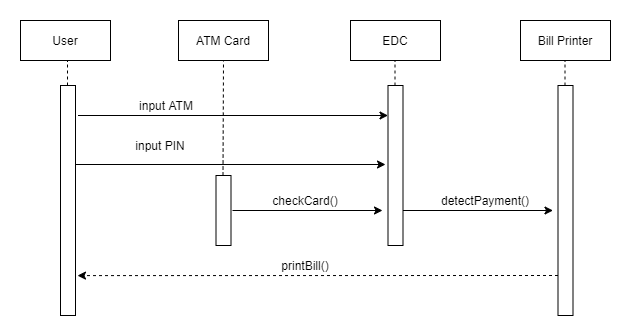

The diagram above was exported from draw.io. Its source (the exported page's mxGraphModel, read from the mxfile embedded in the PNG):
<mxGraphModel dx="868" dy="482" grid="1" gridSize="10" guides="1" tooltips="1" connect="1" arrows="1" fold="1" page="1" pageScale="1" pageWidth="1169" pageHeight="1654" math="0" shadow="0">
  <root>
    <mxCell id="0" />
    <mxCell id="1" parent="0" />
    <mxCell id="V2T7BZ9T-fazqtmK4_b4-1" value="User" style="rounded=0;whiteSpace=wrap;html=1;" vertex="1" parent="1">
      <mxGeometry x="75" y="65" width="90" height="40" as="geometry" />
    </mxCell>
    <mxCell id="V2T7BZ9T-fazqtmK4_b4-2" value="" style="rounded=0;whiteSpace=wrap;html=1;" vertex="1" parent="1">
      <mxGeometry x="115" y="130" width="15" height="230" as="geometry" />
    </mxCell>
    <mxCell id="V2T7BZ9T-fazqtmK4_b4-7" value="" style="endArrow=classic;html=1;" edge="1" parent="1">
      <mxGeometry width="50" height="50" relative="1" as="geometry">
        <mxPoint x="287" y="255" as="sourcePoint" />
        <mxPoint x="437" y="255" as="targetPoint" />
      </mxGeometry>
    </mxCell>
    <mxCell id="V2T7BZ9T-fazqtmK4_b4-8" value="" style="rounded=0;whiteSpace=wrap;html=1;" vertex="1" parent="1">
      <mxGeometry x="270.5" y="220" width="15" height="70" as="geometry" />
    </mxCell>
    <mxCell id="V2T7BZ9T-fazqtmK4_b4-9" value="" style="rounded=0;whiteSpace=wrap;html=1;" vertex="1" parent="1">
      <mxGeometry x="442.5" y="130" width="15" height="160" as="geometry" />
    </mxCell>
    <mxCell id="V2T7BZ9T-fazqtmK4_b4-10" value="checkCard()" style="text;html=1;strokeColor=none;fillColor=none;align=center;verticalAlign=middle;whiteSpace=wrap;rounded=0;" vertex="1" parent="1">
      <mxGeometry x="340" y="235" width="40" height="20" as="geometry" />
    </mxCell>
    <mxCell id="V2T7BZ9T-fazqtmK4_b4-11" value="" style="rounded=0;whiteSpace=wrap;html=1;" vertex="1" parent="1">
      <mxGeometry x="612.5" y="130" width="15" height="230" as="geometry" />
    </mxCell>
    <mxCell id="V2T7BZ9T-fazqtmK4_b4-12" value="" style="endArrow=classic;html=1;" edge="1" parent="1">
      <mxGeometry width="50" height="50" relative="1" as="geometry">
        <mxPoint x="132.5" y="160" as="sourcePoint" />
        <mxPoint x="442.5" y="160" as="targetPoint" />
      </mxGeometry>
    </mxCell>
    <mxCell id="V2T7BZ9T-fazqtmK4_b4-13" value="input ATM" style="text;html=1;strokeColor=none;fillColor=none;align=center;verticalAlign=middle;whiteSpace=wrap;rounded=0;" vertex="1" parent="1">
      <mxGeometry x="170.5" y="140" width="100" height="20" as="geometry" />
    </mxCell>
    <mxCell id="V2T7BZ9T-fazqtmK4_b4-14" value="" style="endArrow=classic;html=1;" edge="1" parent="1">
      <mxGeometry width="50" height="50" relative="1" as="geometry">
        <mxPoint x="130" y="209" as="sourcePoint" />
        <mxPoint x="440" y="209" as="targetPoint" />
      </mxGeometry>
    </mxCell>
    <mxCell id="V2T7BZ9T-fazqtmK4_b4-15" value="input PIN" style="text;html=1;strokeColor=none;fillColor=none;align=center;verticalAlign=middle;whiteSpace=wrap;rounded=0;" vertex="1" parent="1">
      <mxGeometry x="165" y="180" width="100" height="20" as="geometry" />
    </mxCell>
    <mxCell id="V2T7BZ9T-fazqtmK4_b4-16" value="" style="endArrow=classic;html=1;" edge="1" parent="1">
      <mxGeometry width="50" height="50" relative="1" as="geometry">
        <mxPoint x="457.5" y="255" as="sourcePoint" />
        <mxPoint x="607.5" y="255" as="targetPoint" />
      </mxGeometry>
    </mxCell>
    <mxCell id="V2T7BZ9T-fazqtmK4_b4-17" value="detectPayment()" style="text;html=1;strokeColor=none;fillColor=none;align=center;verticalAlign=middle;whiteSpace=wrap;rounded=0;" vertex="1" parent="1">
      <mxGeometry x="520" y="235" width="40" height="20" as="geometry" />
    </mxCell>
    <mxCell id="V2T7BZ9T-fazqtmK4_b4-19" value="" style="endArrow=classic;html=1;dashed=1;entryX=1.133;entryY=0.567;entryDx=0;entryDy=0;entryPerimeter=0;" edge="1" parent="1">
      <mxGeometry width="50" height="50" relative="1" as="geometry">
        <mxPoint x="612.5" y="320" as="sourcePoint" />
        <mxPoint x="131.995" y="320.1" as="targetPoint" />
      </mxGeometry>
    </mxCell>
    <mxCell id="V2T7BZ9T-fazqtmK4_b4-20" value="printBill()" style="text;html=1;strokeColor=none;fillColor=none;align=center;verticalAlign=middle;whiteSpace=wrap;rounded=0;" vertex="1" parent="1">
      <mxGeometry x="310" y="300" width="100" height="20" as="geometry" />
    </mxCell>
    <mxCell id="V2T7BZ9T-fazqtmK4_b4-21" value="ATM Card" style="rounded=0;whiteSpace=wrap;html=1;" vertex="1" parent="1">
      <mxGeometry x="233" y="65" width="90" height="40" as="geometry" />
    </mxCell>
    <mxCell id="V2T7BZ9T-fazqtmK4_b4-24" value="EDC" style="rounded=0;whiteSpace=wrap;html=1;" vertex="1" parent="1">
      <mxGeometry x="405" y="65" width="90" height="40" as="geometry" />
    </mxCell>
    <mxCell id="V2T7BZ9T-fazqtmK4_b4-25" value="Bill Printer" style="rounded=0;whiteSpace=wrap;html=1;" vertex="1" parent="1">
      <mxGeometry x="575" y="65" width="90" height="40" as="geometry" />
    </mxCell>
    <mxCell id="V2T7BZ9T-fazqtmK4_b4-26" value="" style="endArrow=none;dashed=1;html=1;exitX=0.75;exitY=0;exitDx=0;exitDy=0;entryX=0.5;entryY=1;entryDx=0;entryDy=0;" edge="1" parent="1" target="V2T7BZ9T-fazqtmK4_b4-21">
      <mxGeometry width="50" height="50" relative="1" as="geometry">
        <mxPoint x="277.5" y="220" as="sourcePoint" />
        <mxPoint x="277.75" y="130" as="targetPoint" />
      </mxGeometry>
    </mxCell>
    <mxCell id="V2T7BZ9T-fazqtmK4_b4-29" value="" style="endArrow=none;dashed=1;html=1;" edge="1" parent="1">
      <mxGeometry width="50" height="50" relative="1" as="geometry">
        <mxPoint x="122" y="130" as="sourcePoint" />
        <mxPoint x="122" y="105" as="targetPoint" />
      </mxGeometry>
    </mxCell>
    <mxCell id="V2T7BZ9T-fazqtmK4_b4-30" value="" style="endArrow=none;dashed=1;html=1;" edge="1" parent="1">
      <mxGeometry width="50" height="50" relative="1" as="geometry">
        <mxPoint x="449.5" y="130" as="sourcePoint" />
        <mxPoint x="449.5" y="105" as="targetPoint" />
      </mxGeometry>
    </mxCell>
    <mxCell id="V2T7BZ9T-fazqtmK4_b4-31" value="" style="endArrow=none;dashed=1;html=1;" edge="1" parent="1">
      <mxGeometry width="50" height="50" relative="1" as="geometry">
        <mxPoint x="619.5" y="130" as="sourcePoint" />
        <mxPoint x="619.5" y="105" as="targetPoint" />
      </mxGeometry>
    </mxCell>
  </root>
</mxGraphModel>